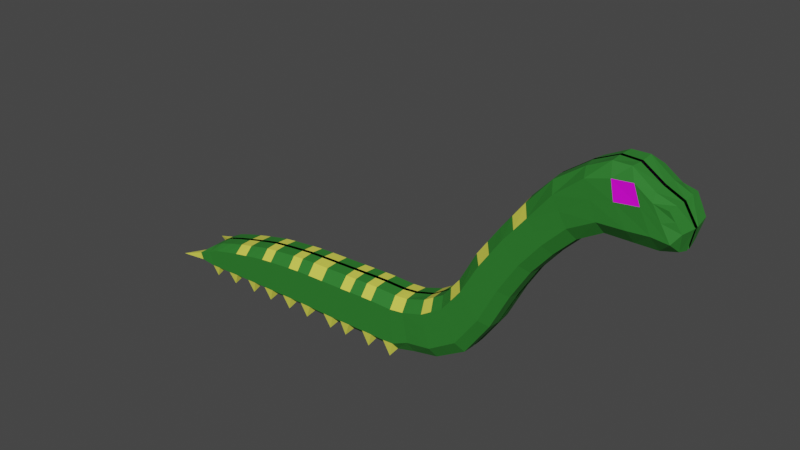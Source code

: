# Source: brontipede.blend  (saved by Blender 3.3.6; exported with 4.5.12 LTS)
import bpy
from mathutils import Matrix  # noqa: F401  (used for matrix-valued properties, if any)

bpy.ops.wm.read_factory_settings(use_empty=True)
scene = bpy.context.scene
scene.name = 'Scene'

# ---- collections
col_collection = bpy.data.collections.new('Collection'); scene.collection.children.link(col_collection)

# ---- images (referenced by path relative to the original .blend; pixels are not part of the script)
import os
ASSET_DIR = os.environ.get("B2B_ASSET_DIR", "")  # directory of the original .blend (textures are referenced by path, not embedded)
HERE = os.path.dirname(os.path.abspath(__file__))  # packed textures are extracted next to this script under _unpacked/

def load_image(name, relpath, width, height, colorspace="sRGB"):
    """Load a texture the original file referenced (path relative to the .blend, or extracted next to this script)."""
    p = next((c for c in (os.path.join(HERE, relpath), os.path.join(ASSET_DIR, relpath)) if relpath and os.path.exists(c)), "")
    if p:
        img = bpy.data.images.load(p, check_existing=True)
        img.name = name
    else:  # same state as the original file: an image datablock whose file is absent (Cycles renders it pink)
        img = bpy.data.images.new(name, width, height)
        img.source = "FILE"
        img.filepath = "//" + (relpath or name)
    img.colorspace_settings.name = colorspace
    return img
img_bronteye_png = load_image('bronteye.png', 'bronteye.png', 1024, 1024, 'sRGB')

# ---- materials (node trees are filled in below, after node groups)
mat_material_001 = bpy.data.materials.new('Material.001')
mat_material_002 = bpy.data.materials.new('Material.002')
mat_material_003 = bpy.data.materials.new('Material.003')

# ---- material node trees
mat_material_001.use_nodes = True; mat_material_001.node_tree.nodes.clear()
_N = mat_material_001.node_tree.nodes; _L = mat_material_001.node_tree.links
n0 = _N.new('ShaderNodeBsdfPrincipled'); n0.name = 'Principled BSDF'; n0.location = (10, 300)
n0.distribution = 'GGX'
n0.subsurface_method = 'RANDOM_WALK_SKIN'
n0.inputs[0].default_value = (0.02217, 0.1946, 0.02122, 1.0)
n0.inputs[2].default_value = 0.7436
n0.inputs[3].default_value = 1.45
n0.inputs[27].default_value = (0.0, 0.0, 0.0, 1.0)
n0.inputs[28].default_value = 1.0
n1 = _N.new('ShaderNodeOutputMaterial'); n1.name = 'Material Output'; n1.location = (300, 300)
_L.new(n0.outputs[0], n1.inputs[0])
n1.is_active_output = True
mat_material_002.use_nodes = True; mat_material_002.node_tree.nodes.clear()
_N = mat_material_002.node_tree.nodes; _L = mat_material_002.node_tree.links
n0 = _N.new('ShaderNodeBsdfPrincipled'); n0.name = 'Principled BSDF'; n0.location = (10, 300)
n0.distribution = 'GGX'
n0.subsurface_method = 'RANDOM_WALK_SKIN'
n0.inputs[0].default_value = (0.7963, 0.8, 0.08955, 1.0)
n0.inputs[3].default_value = 1.45
n0.inputs[27].default_value = (0.0, 0.0, 0.0, 1.0)
n0.inputs[28].default_value = 1.0
n1 = _N.new('ShaderNodeOutputMaterial'); n1.name = 'Material Output'; n1.location = (300, 300)
_L.new(n0.outputs[0], n1.inputs[0])
n1.is_active_output = True
mat_material_003.use_nodes = True; mat_material_003.node_tree.nodes.clear()
_N = mat_material_003.node_tree.nodes; _L = mat_material_003.node_tree.links
n0 = _N.new('ShaderNodeBsdfPrincipled'); n0.name = 'Principled BSDF'; n0.location = (10, 300)
n0.distribution = 'GGX'
n0.subsurface_method = 'RANDOM_WALK_SKIN'
n0.inputs[3].default_value = 1.45
n0.inputs[27].default_value = (0.0, 0.0, 0.0, 1.0)
n0.inputs[28].default_value = 1.0
n1 = _N.new('ShaderNodeOutputMaterial'); n1.name = 'Material Output'; n1.location = (300, 300)
n2 = _N.new('ShaderNodeTexImage'); n2.name = 'Image Texture'; n2.location = (-280, 275)
n2.image = img_bronteye_png
_L.new(n0.outputs[0], n1.inputs[0])
_L.new(n2.outputs[0], n0.inputs[0])
n1.is_active_output = True

# ---- world
world_world = bpy.data.worlds.new('World'); scene.world = world_world
world_world.use_nodes = True; world_world.node_tree.nodes.clear()
_N = world_world.node_tree.nodes; _L = world_world.node_tree.links
n0 = _N.new('ShaderNodeOutputWorld'); n0.name = 'World Output'; n0.location = (300, 300)
n1 = _N.new('ShaderNodeBackground'); n1.name = 'Background'; n1.location = (10, 300)
n1.inputs[0].default_value = (0.05088, 0.05088, 0.05088, 1.0)
_L.new(n1.outputs[0], n0.inputs[0])
n0.is_active_output = True
world_world.color = (0.05088, 0.05088, 0.05088)
world_world.use_sun_shadow = False
world_world.sun_shadow_jitter_overblur = 0.0

# ---- meshes
me_plane = bpy.data.meshes.new('Plane')
me_plane.from_pydata([(-0.4436, -0.006835, 0.03734), (-0.2474, -0.006835, 0.03891), (-0.4429, -0.006835, 0.2175), (-0.2561, -0.006835, 0.239), (-0.05392, -0.006835, 0.03495), (-0.03715, -0.006835, 0.2483), (0.1069, -0.006835, 0.03812), (0.1083, -0.006835, 0.2537), (0.2802, -0.006835, 0.04806), (0.2453, -0.006835, 0.2587), (0.3802, -0.006835, 0.07325), (0.3208, -0.006835, 0.2811), (0.4981, -0.006835, 0.1445), (0.4016, -0.006835, 0.3319), (0.5957, -0.006835, 0.2792), (0.4676, -0.006835, 0.4147), (0.669, -0.006835, 0.4169), (0.5341, -0.006835, 0.5342), (0.7397, -0.006835, 0.5315), (0.6128, -0.006835, 0.6593), (0.8133, -0.006835, 0.6203), (0.6985, -0.006835, 0.7736), (0.8891, -0.006835, 0.6969), (0.7905, -0.006835, 0.8728), (0.9751, -0.006835, 0.7598), (0.8925, -0.006835, 0.9452), (1.074, -0.006835, 0.7525), (0.9778, -0.006835, 0.9842), (1.154, -0.006835, 0.7508), (1.044, -0.006835, 0.9817), (1.211, -0.006835, 0.7593), (1.12, -0.006835, 0.931), (1.226, -0.006835, 0.8345), (1.184, -0.006835, 0.9009), (-0.5915, -0.006835, 0.04016), (-0.589, -0.006835, 0.183), (-0.6943, -0.006835, 0.04157), (-0.7081, -0.006835, 0.1487), (-0.7703, -0.006835, 0.05143), (-0.7814, -0.006835, 0.09455), (-0.4423, -0.08339, 0.1796), (-0.4394, -0.08237, 0.05993), (-0.2449, -0.08237, 0.06402), (-0.2528, -0.08339, 0.1971), (-0.04345, -0.08247, 0.06454), (-0.03855, -0.08339, 0.204), (0.1051, -0.08237, 0.06762), (0.1077, -0.08339, 0.2086), (0.2702, -0.0805, 0.09961), (0.2499, -0.08223, 0.2146), (0.369, -0.08364, 0.1185), (0.3329, -0.08351, 0.241), (0.4769, -0.08357, 0.1866), (0.4201, -0.08351, 0.2963), (0.5657, -0.0828, 0.3093), (0.4936, -0.08328, 0.3905), (0.6344, -0.081, 0.4454), (0.5622, -0.08206, 0.511), (0.7077, -0.07975, 0.5628), (0.6435, -0.08039, 0.6276), (0.7847, -0.07938, 0.6584), (0.7289, -0.07961, 0.7323), (0.8653, -0.07901, 0.7417), (0.8125, -0.08265, 0.8352), (0.9629, -0.08411, 0.7972), (0.9132, -0.08411, 0.9198), (1.06, -0.08786, 0.8035), (0.9973, -0.08351, 0.9439), (1.136, -0.08786, 0.8096), (1.071, -0.08786, 0.9531), (1.195, -0.08603, 0.8028), (1.132, -0.08786, 0.9107), (1.22, -0.07114, 0.8372), (1.181, -0.08381, 0.9007), (-0.5897, -0.08339, 0.1529), (-0.5926, -0.08237, 0.05616), (-0.7034, -0.08339, 0.1258), (-0.6966, -0.08237, 0.05224), (-0.797, -0.08764, 0.08998), (-0.7882, -0.08604, 0.06108), (1.184, -0.04719, 0.9039), (1.228, -0.006835, 0.8341), (-0.2548, -0.05161, 0.2358), (-0.0364, -0.05161, 0.245), (0.7041, -0.05042, 0.7659), (0.7935, -0.05144, 0.87), (0.5925, -0.05144, 0.2812), (0.4966, -0.05227, 0.145), (1.207, -0.04719, 0.77), (0.4025, -0.05303, 0.3306), (0.4676, -0.05303, 0.4127), (1.121, -0.05303, 0.9282), (0.1052, -0.0546, 0.038), (-0.04489, -0.05513, 0.03374), (0.975, -0.05175, 0.7544), (0.8857, -0.04976, 0.7021), (0.108, -0.05161, 0.2501), (0.8979, -0.0503, 0.9429), (0.6641, -0.05038, 0.4201), (-0.5893, -0.05161, 0.1806), (-0.4426, -0.05161, 0.2144), (0.5335, -0.05303, 0.5342), (-0.4405, -0.0547, 0.03508), (-0.5925, -0.0546, 0.03736), (0.2777, -0.05072, 0.05362), (1.072, -0.05303, 0.7562), (0.2453, -0.05072, 0.2538), (0.9801, -0.05161, 0.9836), (0.7354, -0.05002, 0.5355), (-0.7063, -0.05161, 0.1466), (0.6178, -0.05076, 0.654), (-0.6944, -0.0547, 0.03828), (0.3804, -0.05229, 0.07618), (1.151, -0.05303, 0.7575), (-0.2443, -0.0546, 0.03673), (-0.7809, -0.05752, 0.05651), (-0.7941, -0.0577, 0.09156), (0.3217, -0.05161, 0.2801), (1.043, -0.05303, 0.9848), (0.8096, -0.04994, 0.625), (-0.7456, -0.08399, 0.1089), (-0.7274, -0.006835, 0.04586), (-0.8849, -0.09968, 0.06005), (-0.7496, -0.006835, 0.1256), (-0.7316, -0.08266, 0.05145), (-0.7274, -0.05513, 0.03989), (-0.7494, -0.05175, 0.1239), (-0.7166, -0.0734, 0.007446), (-0.6482, -0.006835, 0.1672), (-0.6386, -0.006835, 0.04081), (-0.6462, -0.08339, 0.1404), (-0.6379, -0.08237, 0.05422), (-0.6371, -0.0546, 0.03784), (-0.6481, -0.05161, 0.165), (-0.6155, -0.0734, 0.007446), (-0.5324, -0.006835, 0.197), (-0.5302, -0.006835, 0.03899), (-0.5332, -0.08339, 0.1637), (-0.5307, -0.08237, 0.05769), (-0.5303, -0.0546, 0.03658), (-0.5334, -0.05161, 0.1942), (-0.4897, -0.006835, 0.03822), (-0.4915, -0.08237, 0.05878), (-0.4879, -0.05161, 0.2049), (-0.4879, -0.006835, 0.2077), (-0.4884, -0.08339, 0.1722), (-0.4914, -0.0546, 0.03594), (-0.5106, -0.0734, 0.007446), (-0.3929, -0.006835, 0.03775), (-0.3952, -0.006835, 0.2239), (-0.3966, -0.08247, 0.06068), (-0.395, -0.08339, 0.185), (-0.3952, -0.05161, 0.2209), (-0.3967, -0.05513, 0.03393), (-0.418, -0.0734, 0.007446), (-0.3411, -0.006835, 0.03816), (-0.3393, -0.08237, 0.06216), (-0.3473, -0.05161, 0.2263), (-0.3471, -0.006835, 0.2294), (-0.3459, -0.08339, 0.1894), (-0.3391, -0.0547, 0.03576), (-0.2926, -0.006835, 0.03855), (-0.2975, -0.08237, 0.06323), (-0.3013, -0.05161, 0.2314), (-0.3014, -0.006835, 0.2346), (-0.3, -0.08339, 0.1936), (-0.2957, -0.0546, 0.03651), (-0.3165, -0.0734, 0.007446), (-0.1973, -0.006835, 0.03789), (-0.1985, -0.006835, 0.2419), (-0.1985, -0.08237, 0.06389), (-0.197, -0.08339, 0.1993), (-0.1981, -0.0546, 0.03596), (-0.1973, -0.05161, 0.2387), (-0.2232, -0.0734, 0.007446), (-0.1284, -0.006835, 0.03647), (-0.1275, -0.08237, 0.0635), (-0.1292, -0.05161, 0.2414), (-0.1278, -0.006835, 0.2447), (-0.1294, -0.08339, 0.2013), (-0.1275, -0.0546, 0.03483), (-0.07671, -0.006835, 0.03541), (-0.08323, -0.08237, 0.06319), (-0.07392, -0.05161, 0.2436), (-0.07195, -0.006835, 0.2469), (-0.07582, -0.08339, 0.2028), (-0.08215, -0.0547, 0.03363), (-0.1033, -0.0734, 0.007446), (-0.001874, -0.006835, 0.03598), (0.009099, -0.006835, 0.2502), (-0.001857, -0.08237, 0.06568), (0.007501, -0.08339, 0.2056), (0.009646, -0.05161, 0.2469), (-0.002828, -0.0547, 0.03578), (-0.02762, -0.0734, 0.007446), (0.06131, -0.006835, 0.03722), (0.06241, -0.08237, 0.06688), (0.06245, -0.05161, 0.2489), (0.0633, -0.006835, 0.2524), (0.06195, -0.08339, 0.2075), (0.06197, -0.0546, 0.03726), (0.08442, -0.0734, 0.007446), (0.1597, -0.006835, 0.03805), (0.2116, -0.006835, 0.03804), (0.1923, -0.006835, 0.2525), (0.1504, -0.006835, 0.2529), (0.1614, -0.08237, 0.06759), (0.2045, -0.08212, 0.07015), (0.1954, -0.08339, 0.2076), (0.1524, -0.08339, 0.2081), (0.1504, -0.05161, 0.2495), (0.1927, -0.05143, 0.2488), (0.2072, -0.05492, 0.03703), (0.1619, -0.0547, 0.03769), (0.1851, -0.0734, 0.007446), (0.5469, -0.006835, 0.2119), (0.4346, -0.006835, 0.3733), (0.5213, -0.08318, 0.2479), (0.4568, -0.08339, 0.3434), (0.435, -0.05303, 0.3716), (0.5446, -0.05186, 0.2131), (0.438, -0.006835, 0.1082), (0.3604, -0.006835, 0.306), (0.4219, -0.08361, 0.1519), (0.3756, -0.08351, 0.2681), (0.3613, -0.05231, 0.3048), (0.4374, -0.05228, 0.1099), (0.7016, -0.006835, 0.4698), (0.5704, -0.006835, 0.5919), (0.6682, -0.08043, 0.4995), (0.5997, -0.08129, 0.5647), (0.5723, -0.05198, 0.5894), (0.6969, -0.05021, 0.4733), (0.7749, -0.006835, 0.574), (0.6538, -0.006835, 0.714), (0.7445, -0.07958, 0.6086), (0.6844, -0.08002, 0.6777), (0.6591, -0.0506, 0.7075), (0.7709, -0.04998, 0.5783), (1.204, -0.006835, 0.8692), (-0.4409, -0.0829, 0.1226), (-0.249, -0.0829, 0.1337), (-0.04088, -0.08295, 0.1375), (0.1064, -0.0829, 0.1414), (0.2596, -0.0814, 0.1598), (0.3501, -0.08357, 0.1826), (0.4472, -0.08354, 0.244), (0.528, -0.08305, 0.3518), (0.5966, -0.08156, 0.4797), (0.6741, -0.08009, 0.5967), (0.7555, -0.0795, 0.6971), (0.8377, -0.08091, 0.7906), (0.9369, -0.08411, 0.8613), (1.012, -0.08558, 0.877), (1.095, -0.08786, 0.8882), (1.162, -0.08699, 0.8593), (1.2, -0.07777, 0.8704), (-0.5911, -0.0829, 0.1068), (-0.7002, -0.0829, 0.09073), (-0.7928, -0.08688, 0.0762), (1.205, -0.02795, 0.8707), (-0.7389, -0.08335, 0.08151), (-0.6422, -0.0829, 0.09934), (-0.532, -0.0829, 0.1131), (-0.4899, -0.0829, 0.1181), (-0.3958, -0.08295, 0.1257), (-0.3428, -0.0829, 0.1288), (-0.2988, -0.0829, 0.1315), (-0.1977, -0.0829, 0.1348), (-0.1285, -0.0829, 0.1356), (-0.07935, -0.0829, 0.1363), (0.003039, -0.0829, 0.1389), (0.06217, -0.0829, 0.1404), (0.1567, -0.0829, 0.1411), (0.1997, -0.08278, 0.1421), (0.4876, -0.08329, 0.2979), (0.3977, -0.08356, 0.2127), (0.6324, -0.08088, 0.5337), (0.7131, -0.07981, 0.6447)], [], [(267, 241, 43, 165), (270, 182, 44, 242), (272, 196, 46, 243), (274, 207, 48, 244), (244, 48, 50, 245), (276, 223, 52, 246), (275, 217, 54, 247), (247, 54, 56, 248), (277, 229, 58, 249), (278, 235, 60, 250), (250, 60, 62, 251), (251, 62, 64, 252), (252, 64, 66, 253), (253, 66, 68, 254), (254, 68, 70, 255), (255, 70, 72, 256), (263, 137, 74, 257), (262, 130, 76, 258), (261, 120, 78, 259), (260, 80, 73, 256), (173, 82, 43, 171), (85, 84, 61, 63), (220, 86, 54, 217), (88, 81, 72, 70), (219, 89, 53, 218), (80, 91, 71, 73), (200, 92, 201), (95, 94, 64, 62), (192, 83, 45, 191), (97, 85, 63, 65), (86, 98, 56, 54), (140, 99, 74, 137), (101, 90, 55, 57), (146, 102, 41, 142), (212, 104, 48, 207), (94, 105, 66, 64), (210, 96, 47, 209), (107, 97, 65, 67), (232, 108, 58, 229), (133, 109, 76, 130), (231, 101, 57, 230), (75, 131, 134), (104, 112, 50, 48), (105, 113, 68, 66), (166, 114, 42, 162), (116, 115, 122), (117, 106, 49, 51), (118, 107, 67, 69), (238, 119, 60, 235), (126, 116, 78, 120), (152, 100, 40, 151), (237, 110, 59, 236), (111, 77, 127), (226, 87, 52, 223), (113, 88, 70, 68), (225, 117, 51, 224), (91, 118, 69, 71), (186, 93, 44, 182), (119, 95, 62, 60), (20, 22, 95, 119), (181, 4, 93, 186), (31, 29, 118, 91), (222, 11, 117, 225), (28, 30, 88, 113), (221, 12, 87, 226), (121, 36, 111, 125), (234, 19, 110, 237), (149, 2, 100, 152), (123, 39, 116, 126), (233, 20, 119, 238), (29, 27, 107, 118), (11, 9, 106, 117), (39, 38, 115, 116), (161, 1, 114, 166), (26, 28, 113, 105), (8, 10, 112, 104), (129, 34, 103, 132), (228, 17, 101, 231), (128, 37, 109, 133), (227, 18, 108, 232), (27, 25, 97, 107), (205, 7, 96, 210), (24, 26, 105, 94), (203, 8, 104, 212), (141, 0, 102, 146), (17, 15, 90, 101), (135, 35, 99, 140), (14, 16, 98, 86), (25, 23, 85, 97), (189, 5, 83, 192), (22, 24, 94, 95), (195, 6, 92, 200), (33, 31, 91, 80), (216, 13, 89, 219), (30, 32, 81, 88), (215, 14, 86, 220), (23, 21, 84, 85), (169, 3, 82, 173), (239, 33, 80, 260), (38, 121, 125, 115), (78, 116, 122), (79, 259, 78, 122), (115, 79, 122), (37, 123, 126, 109), (115, 125, 124, 79), (109, 126, 120, 76), (258, 76, 120, 261), (77, 124, 127), (125, 111, 127), (124, 125, 127), (35, 128, 133, 99), (36, 129, 132, 111), (111, 132, 131, 77), (99, 133, 130, 74), (257, 74, 130, 262), (103, 75, 134), (131, 132, 134), (132, 103, 134), (144, 135, 140, 143), (34, 136, 139, 103), (103, 139, 138, 75), (143, 140, 137, 145), (264, 145, 137, 263), (240, 40, 145, 264), (100, 143, 145, 40), (2, 144, 143, 100), (136, 141, 146, 139), (142, 138, 147), (146, 142, 147), (138, 139, 147), (139, 146, 147), (0, 148, 153, 102), (158, 149, 152, 157), (157, 152, 151, 159), (150, 41, 154), (240, 265, 151, 40), (153, 150, 154), (102, 153, 154), (41, 102, 154), (163, 157, 159, 165), (164, 158, 157, 163), (148, 155, 160, 153), (153, 160, 156, 150), (265, 266, 159, 151), (3, 164, 163, 82), (82, 163, 165, 43), (155, 161, 166, 160), (160, 166, 167), (266, 267, 165, 159), (162, 156, 167), (156, 160, 167), (166, 162, 167), (178, 169, 173, 177), (1, 168, 172, 114), (172, 170, 174), (177, 173, 171, 179), (241, 42, 170, 268), (42, 114, 174), (170, 42, 174), (114, 172, 174), (183, 177, 179, 185), (184, 178, 177, 183), (168, 175, 180, 172), (172, 180, 176, 170), (268, 170, 176, 269), (5, 184, 183, 83), (83, 183, 185, 45), (175, 181, 186, 180), (176, 180, 187), (269, 176, 182, 270), (186, 182, 187), (180, 186, 187), (182, 176, 187), (4, 188, 193, 93), (198, 189, 192, 197), (197, 192, 191, 199), (190, 44, 194), (242, 44, 190, 271), (93, 193, 194), (193, 190, 194), (44, 93, 194), (96, 197, 199, 47), (7, 198, 197, 96), (188, 195, 200, 193), (193, 200, 196, 190), (271, 190, 196, 272), (46, 196, 201), (92, 46, 201), (196, 200, 201), (6, 202, 213, 92), (202, 203, 212, 213), (9, 204, 211, 106), (204, 205, 210, 211), (106, 211, 208, 49), (211, 210, 209, 208), (92, 213, 206, 46), (212, 207, 214), (243, 46, 206, 273), (273, 206, 207, 274), (213, 212, 214), (206, 213, 214), (207, 206, 214), (12, 215, 220, 87), (15, 216, 219, 90), (90, 219, 218, 55), (87, 220, 217, 52), (246, 52, 217, 275), (10, 221, 226, 112), (13, 222, 225, 89), (89, 225, 224, 53), (112, 226, 223, 50), (245, 50, 223, 276), (16, 227, 232, 98), (19, 228, 231, 110), (110, 231, 230, 59), (98, 232, 229, 56), (248, 56, 229, 277), (18, 233, 238, 108), (21, 234, 237, 84), (84, 237, 236, 61), (108, 238, 235, 58), (249, 58, 235, 278), (59, 249, 278, 236), (57, 248, 277, 230), (51, 245, 276, 224), (53, 246, 275, 218), (209, 273, 274, 208), (47, 243, 273, 209), (191, 271, 272, 199), (45, 242, 271, 191), (179, 269, 270, 185), (171, 268, 269, 179), (43, 241, 268, 171), (156, 162, 267, 266), (150, 156, 266, 265), (41, 150, 265, 240), (41, 240, 264, 142), (142, 264, 263, 138), (75, 257, 262, 131), (77, 258, 261, 124), (32, 239, 260, 81), (81, 260, 256, 72), (124, 261, 259, 79), (131, 262, 258, 77), (138, 263, 257, 75), (71, 255, 256, 73), (69, 254, 255, 71), (67, 253, 254, 69), (65, 252, 253, 67), (63, 251, 252, 65), (61, 250, 251, 63), (236, 278, 250, 61), (230, 277, 249, 59), (55, 247, 248, 57), (218, 275, 247, 55), (224, 276, 246, 53), (49, 244, 245, 51), (208, 274, 244, 49), (199, 272, 243, 47), (185, 270, 242, 45), (162, 42, 241, 267)])
me_plane.polygons.foreach_set('material_index', [0, 0, 0, 0, 0, 0, 0, 0, 0, 0, 0, 0, 0, 0, 0, 0, 0, 0, 0, 0, 0, 0, 0, 0, 0, 0, 1, 0, 1, 0, 0, 1, 0, 0, 0, 0, 0, 0, 0, 0, 1, 1, 0, 0, 0, 1, 0, 0, 0, 0, 1, 0, 1, 0, 0, 1, 0, 0, 0, 0, 0, 0, 1, 0, 0, 0, 0, 1, 0, 0, 0, 0, 0, 0, 0, 0, 0, 1, 0, 0, 0, 0, 0, 0, 0, 0, 1, 0, 0, 1, 0, 0, 0, 0, 0, 0, 0, 0, 0, 0, 1, 1, 1, 0, 0, 0, 0, 1, 1, 1, 0, 0, 0, 0, 0, 1, 1, 1, 0, 0, 0, 0, 0, 0, 0, 0, 0, 1, 1, 1, 1, 0, 0, 0, 1, 0, 1, 1, 1, 0, 0, 0, 0, 0, 1, 1, 0, 1, 0, 1, 1, 1, 1, 0, 1, 1, 0, 1, 1, 1, 0, 0, 0, 0, 0, 0, 0, 0, 1, 0, 1, 1, 1, 0, 0, 0, 1, 0, 1, 1, 1, 1, 1, 0, 0, 0, 1, 1, 1, 0, 0, 1, 0, 1, 0, 0, 1, 0, 0, 1, 1, 1, 0, 1, 1, 0, 0, 0, 0, 0, 0, 0, 0, 0, 0, 0, 0, 0, 1, 1, 0, 0, 0, 0, 0, 0, 0, 0, 0, 0, 0, 0, 0, 0, 0, 0, 0, 0, 0, 0, 0, 0, 0, 0, 0, 0, 0, 2, 0, 0, 0, 0, 0, 0, 0, 0, 0, 0, 0, 0, 0])
_uv = me_plane.uv_layers.new(name='UVMap')
_uv.uv.foreach_set('vector', [0.77, 0.5233, 1.0, 0.5233, 1.0, 1.0, 0.77, 1.0, 1.0, 0.5233, 1.0, 0.0, 1.0, 0.0, 1.0, 0.5233, 1.0, 0.5233, 1.0, 0.0, 1.0, 0.0, 1.0, 0.5233, 1.0, 0.5233, 1.0, 0.0, 1.0, 0.0, 1.0, 0.5233, 1.0, 0.5233, 1.0, 0.0, 1.0, 0.0, 1.0, 0.5233, 1.0, 0.5233, 1.0, 0.0, 1.0, 0.0, 1.0, 0.5233, 1.0, 0.5233, 1.0, 0.0, 1.0, 0.0, 1.0, 0.5233, 1.0, 0.5233, 1.0, 0.0, 1.0, 0.0, 1.0, 0.5233, 1.0, 0.5233, 1.0, 0.0, 1.0, 0.0, 1.0, 0.5233, 1.0, 0.5233, 1.0, 0.0, 1.0, 0.0, 1.0, 0.5233, 1.0, 0.5233, 1.0, 0.0, 1.0, 0.0, 1.0, 0.5233, 1.0, 0.5233, 1.0, 0.0, 1.0, 0.0, 1.0, 0.5233, 1.0, 0.5233, 1.0, 0.0, 1.0, 0.0, 1.0, 0.5233, 1.0, 0.5233, 1.0, 0.0, 1.0, 0.0, 1.0, 0.5233, 1.0, 0.5233, 1.0, 0.0, 1.0, 0.0, 1.0, 0.5233, 1.0, 0.5233, 1.0, 0.0, 1.0, 0.0, 1.0, 0.5233, 0.0, 0.5233, 0.0, 1.0, 0.0, 1.0, 0.0, 0.5233, 0.0, 0.5233, 0.0, 1.0, 0.0, 1.0, 0.0, 0.5233, 0.0, 0.5233, 0.0, 1.0, 0.0, 1.0, 0.0, 0.5233, 1.0, 0.5233, 1.0, 1.0, 1.0, 1.0, 1.0, 0.5233, 1.0, 1.0, 1.0, 1.0, 1.0, 1.0, 1.0, 1.0, 1.0, 1.0, 1.0, 1.0, 1.0, 1.0, 1.0, 1.0, 1.0, 0.0, 1.0, 0.0, 1.0, 0.0, 1.0, 0.0, 1.0, 0.0, 1.0, 0.0, 1.0, 0.0, 1.0, 0.0, 1.0, 1.0, 1.0, 1.0, 1.0, 1.0, 1.0, 1.0, 1.0, 1.0, 1.0, 1.0, 1.0, 1.0, 1.0, 1.0, 1.0, 0.0, 1.0, 0.0, 1.0, 0.0, 1.0, 0.0, 1.0, 0.0, 1.0, 0.0, 1.0, 0.0, 1.0, 1.0, 1.0, 1.0, 1.0, 1.0, 1.0, 1.0, 1.0, 1.0, 1.0, 1.0, 1.0, 1.0, 1.0, 1.0, 1.0, 0.0, 1.0, 0.0, 1.0, 0.0, 1.0, 0.0, 0.0, 1.0, 0.0, 1.0, 0.0, 1.0, 0.0, 1.0, 1.0, 1.0, 1.0, 1.0, 1.0, 1.0, 1.0, 1.0, 0.0, 0.0, 0.0, 0.0, 0.0, 0.0, 0.0, 0.0, 1.0, 0.0, 1.0, 0.0, 1.0, 0.0, 1.0, 0.0, 1.0, 0.0, 1.0, 0.0, 1.0, 0.0, 1.0, 0.0, 1.0, 1.0, 1.0, 1.0, 1.0, 1.0, 1.0, 1.0, 1.0, 1.0, 1.0, 1.0, 1.0, 1.0, 1.0, 1.0, 1.0, 0.0, 1.0, 0.0, 1.0, 0.0, 1.0, 0.0, 0.0, 1.0, 0.0, 1.0, 0.0, 1.0, 0.0, 1.0, 1.0, 1.0, 1.0, 1.0, 1.0, 1.0, 1.0, 1.0, 0.0, 0.0, 0.0, 0.0, 0.0, 0.0, 1.0, 0.0, 1.0, 0.0, 1.0, 0.0, 1.0, 0.0, 1.0, 0.0, 1.0, 0.0, 1.0, 0.0, 1.0, 0.0, 0.77, 0.0, 1.0, 0.0, 1.0, 0.0, 0.77, 0.0, 0.0, 1.0, 0.0, 0.0, 0.0, 0.5, 1.0, 1.0, 1.0, 1.0, 1.0, 1.0, 1.0, 1.0, 1.0, 1.0, 1.0, 1.0, 1.0, 1.0, 1.0, 1.0, 1.0, 0.0, 1.0, 0.0, 1.0, 0.0, 1.0, 0.0, 0.0, 1.0, 0.0, 1.0, 0.0, 1.0, 0.0, 1.0, 0.2588, 1.0, 0.0, 1.0, 0.0, 1.0, 0.2588, 1.0, 1.0, 1.0, 1.0, 1.0, 1.0, 1.0, 1.0, 1.0, 0.0, 0.0, 0.0, 0.0, 0.0, 0.0, 1.0, 0.0, 1.0, 0.0, 1.0, 0.0, 1.0, 0.0, 1.0, 0.0, 1.0, 0.0, 1.0, 0.0, 1.0, 0.0, 1.0, 1.0, 1.0, 1.0, 1.0, 1.0, 1.0, 1.0, 1.0, 1.0, 1.0, 1.0, 1.0, 1.0, 1.0, 1.0, 1.0, 0.0, 1.0, 0.0, 1.0, 0.0, 1.0, 0.0, 1.0, 0.0, 1.0, 0.0, 1.0, 0.0, 1.0, 0.0, 1.0, 0.0, 1.0, 0.0, 1.0, 0.0, 1.0, 0.0, 1.0, 0.0, 1.0, 0.0, 1.0, 0.0, 1.0, 0.0, 1.0, 1.0, 1.0, 1.0, 1.0, 1.0, 1.0, 1.0, 1.0, 1.0, 1.0, 1.0, 1.0, 1.0, 1.0, 1.0, 1.0, 0.0, 1.0, 0.0, 1.0, 0.0, 1.0, 0.0, 1.0, 0.0, 1.0, 0.0, 1.0, 0.0, 1.0, 0.0, 0.0, 0.0, 0.0, 0.0, 0.0, 0.0, 0.0, 0.0, 1.0, 1.0, 1.0, 1.0, 1.0, 1.0, 1.0, 1.0, 0.2588, 1.0, 0.0, 1.0, 0.0, 1.0, 0.2588, 1.0, 0.0, 1.0, 0.0, 1.0, 0.0, 1.0, 0.0, 1.0, 1.0, 0.0, 1.0, 0.0, 1.0, 0.0, 1.0, 0.0, 1.0, 1.0, 1.0, 1.0, 1.0, 1.0, 1.0, 1.0, 1.0, 1.0, 1.0, 1.0, 1.0, 1.0, 1.0, 1.0, 0.0, 1.0, 0.0, 0.0, 0.0, 0.0, 0.0, 1.0, 0.77, 0.0, 1.0, 0.0, 1.0, 0.0, 0.77, 0.0, 1.0, 0.0, 1.0, 0.0, 1.0, 0.0, 1.0, 0.0, 1.0, 0.0, 1.0, 0.0, 1.0, 0.0, 1.0, 0.0, 0.0, 0.0, 0.0, 0.0, 0.0, 0.0, 0.0, 0.0, 1.0, 1.0, 1.0, 1.0, 1.0, 1.0, 1.0, 1.0, 0.0, 1.0, 0.0, 1.0, 0.0, 1.0, 0.0, 1.0, 1.0, 0.0, 1.0, 0.0, 1.0, 0.0, 1.0, 0.0, 1.0, 1.0, 1.0, 1.0, 1.0, 1.0, 1.0, 1.0, 1.0, 1.0, 1.0, 1.0, 1.0, 1.0, 1.0, 1.0, 1.0, 0.0, 1.0, 0.0, 1.0, 0.0, 1.0, 0.0, 1.0, 0.0, 1.0, 0.0, 1.0, 0.0, 1.0, 0.0, 0.0, 0.0, 0.0, 0.0, 0.0, 0.0, 0.0, 0.0, 1.0, 1.0, 1.0, 1.0, 1.0, 1.0, 1.0, 1.0, 0.0, 1.0, 0.0, 1.0, 0.0, 1.0, 0.0, 1.0, 1.0, 0.0, 1.0, 0.0, 1.0, 0.0, 1.0, 0.0, 1.0, 1.0, 1.0, 1.0, 1.0, 1.0, 1.0, 1.0, 1.0, 1.0, 1.0, 1.0, 1.0, 1.0, 1.0, 1.0, 1.0, 0.0, 1.0, 0.0, 1.0, 0.0, 1.0, 0.0, 1.0, 0.0, 1.0, 0.0, 1.0, 0.0, 1.0, 0.0, 1.0, 1.0, 1.0, 1.0, 1.0, 1.0, 1.0, 1.0, 1.0, 1.0, 1.0, 1.0, 1.0, 1.0, 1.0, 1.0, 1.0, 0.0, 1.0, 0.0, 1.0, 0.0, 1.0, 0.0, 1.0, 0.0, 1.0, 0.0, 1.0, 0.0, 1.0, 0.0, 1.0, 1.0, 1.0, 1.0, 1.0, 1.0, 1.0, 1.0, 1.0, 1.0, 1.0, 1.0, 1.0, 1.0, 1.0, 1.0, 1.0, 0.5233, 1.0, 1.0, 1.0, 1.0, 1.0, 0.5233, 0.0, 0.0, 0.0, 0.0, 0.0, 0.0, 0.0, 0.0, 0.0, 1.0, 0.0, 1.0, 0.0, 0.5, 0.0, 0.0, 0.0, 0.5233, 0.0, 1.0, 0.0, 0.5, 0.0, 0.0, 0.0, 0.0, 0.0, 0.5, 0.0, 1.0, 0.0, 1.0, 0.0, 1.0, 0.0, 1.0, 0.0, 0.0, 0.0, 0.0, 0.0, 0.0, 0.0, 0.0, 0.0, 1.0, 0.0, 1.0, 0.0, 1.0, 0.0, 1.0, 0.0, 0.5233, 0.0, 1.0, 0.0, 1.0, 0.0, 0.5233, 0.0, 0.0, 0.0, 0.0, 0.0, 0.0, 0.0, 0.0, 0.0, 0.0, 0.0, 0.0, 0.0, 0.0, 0.0, 0.0, 0.0, 0.0, 0.0, 1.0, 0.0, 1.0, 0.0, 1.0, 0.0, 1.0, 0.0, 0.0, 0.0, 0.0, 0.0, 0.0, 0.0, 0.0, 0.0, 0.0, 0.0, 0.0, 0.0, 0.0, 0.0, 0.0, 0.0, 1.0, 0.0, 1.0, 0.0, 1.0, 0.0, 1.0, 0.0, 0.5233, 0.0, 1.0, 0.0, 1.0, 0.0, 0.5233, 0.0, 0.0, 0.0, 0.0, 0.0, 0.0, 0.0, 0.0, 0.0, 0.0, 0.0, 0.0, 0.0, 0.0, 0.0, 0.0, 0.0, 0.0, 0.0, 1.0, 0.0, 1.0, 0.0, 1.0, 0.0, 1.0, 0.0, 0.0, 0.0, 0.0, 0.0, 0.0, 0.0, 0.0, 0.0, 0.0, 0.0, 0.0, 0.0, 0.0, 0.0, 0.0, 0.0, 1.0, 0.0, 1.0, 0.0, 1.0, 0.0, 1.0, 0.0, 0.5233, 0.0, 1.0, 0.0, 1.0, 0.0, 0.5233, 0.0, 0.5233, 0.0, 1.0, 0.0, 1.0, 0.0, 0.5233, 0.0, 1.0, 0.0, 1.0, 0.0, 1.0, 0.0, 1.0, 0.0, 1.0, 0.0, 1.0, 0.0, 1.0, 0.0, 1.0, 0.0, 0.0, 0.0, 0.0, 0.0, 0.0, 0.0, 0.0, 0.0, 0.0, 0.0, 0.0, 0.0, 0.0, 0.0, 0.0, 0.0, 0.0, 0.0, 0.0, 0.0, 0.0, 0.0, 0.0, 0.0, 0.0, 0.0, 0.0, 0.0, 0.0, 0.0, 0.0, 0.0, 0.0, 0.2588, 0.0, 0.2588, 0.0, 0.0, 0.0, 0.5225, 1.0, 0.2588, 1.0, 0.2588, 1.0, 0.5225, 1.0, 0.5225, 1.0, 0.2588, 1.0, 0.2588, 1.0, 0.5225, 1.0, 0.2588, 0.0, 0.0, 0.0, 0.1294, 0.0, 0.0, 0.5233, 0.2588, 0.5233, 0.2588, 1.0, 0.0, 1.0, 0.2588, 0.0, 0.2588, 0.0, 0.1294, 0.0, 0.0, 0.0, 0.2588, 0.0, 0.1294, 0.0, 0.0, 0.0, 0.0, 0.0, 0.1294, 0.0, 0.77, 1.0, 0.5225, 1.0, 0.5225, 1.0, 0.77, 1.0, 0.77, 1.0, 0.5225, 1.0, 0.5225, 1.0, 0.77, 1.0, 0.2588, 0.0, 0.5225, 0.0, 0.5225, 0.0, 0.2588, 0.0, 0.2588, 0.0, 0.5225, 0.0, 0.5225, 0.0, 0.2588, 0.0, 0.2588, 0.5233, 0.5225, 0.5233, 0.5225, 1.0, 0.2588, 1.0, 1.0, 1.0, 0.77, 1.0, 0.77, 1.0, 1.0, 1.0, 1.0, 1.0, 0.77, 1.0, 0.77, 1.0, 1.0, 1.0, 0.5225, 0.0, 0.77, 0.0, 0.77, 0.0, 0.5225, 0.0, 0.5225, 0.0, 0.77, 0.0, 0.6462, 0.0, 0.5225, 0.5233, 0.77, 0.5233, 0.77, 1.0, 0.5225, 1.0, 0.77, 0.0, 0.5225, 0.0, 0.6462, 0.0, 0.5225, 0.0, 0.5225, 0.0, 0.6462, 0.0, 0.77, 0.0, 0.77, 0.0, 0.6462, 0.0, 1.0, 1.0, 1.0, 1.0, 1.0, 1.0, 1.0, 1.0, 1.0, 0.0, 1.0, 0.0, 1.0, 0.0, 1.0, 0.0, 1.0, 0.0, 1.0, 0.0, 1.0, 0.0, 1.0, 1.0, 1.0, 1.0, 1.0, 1.0, 1.0, 1.0, 1.0, 0.5233, 1.0, 0.0, 1.0, 0.0, 1.0, 0.5233, 1.0, 0.0, 1.0, 0.0, 1.0, 0.0, 1.0, 0.0, 1.0, 0.0, 1.0, 0.0, 1.0, 0.0, 1.0, 0.0, 1.0, 0.0, 1.0, 1.0, 1.0, 1.0, 1.0, 1.0, 1.0, 1.0, 1.0, 1.0, 1.0, 1.0, 1.0, 1.0, 1.0, 1.0, 1.0, 0.0, 1.0, 0.0, 1.0, 0.0, 1.0, 0.0, 1.0, 0.0, 1.0, 0.0, 1.0, 0.0, 1.0, 0.0, 1.0, 0.5233, 1.0, 0.0, 1.0, 0.0, 1.0, 0.5233, 1.0, 1.0, 1.0, 1.0, 1.0, 1.0, 1.0, 1.0, 1.0, 1.0, 1.0, 1.0, 1.0, 1.0, 1.0, 1.0, 1.0, 0.0, 1.0, 0.0, 1.0, 0.0, 1.0, 0.0, 1.0, 0.0, 1.0, 0.0, 1.0, 0.0, 1.0, 0.5233, 1.0, 0.0, 1.0, 0.0, 1.0, 0.5233, 1.0, 0.0, 1.0, 0.0, 1.0, 0.0, 1.0, 0.0, 1.0, 0.0, 1.0, 0.0, 1.0, 0.0, 1.0, 0.0, 1.0, 0.0, 1.0, 0.0, 1.0, 0.0, 1.0, 0.0, 1.0, 0.0, 1.0, 1.0, 1.0, 1.0, 1.0, 1.0, 1.0, 1.0, 1.0, 1.0, 1.0, 1.0, 1.0, 1.0, 1.0, 1.0, 1.0, 0.0, 1.0, 0.0, 1.0, 0.0, 1.0, 0.5233, 1.0, 0.0, 1.0, 0.0, 1.0, 0.5233, 1.0, 0.0, 1.0, 0.0, 1.0, 0.0, 1.0, 0.0, 1.0, 0.0, 1.0, 0.0, 1.0, 0.0, 1.0, 0.0, 1.0, 0.0, 1.0, 1.0, 1.0, 1.0, 1.0, 1.0, 1.0, 1.0, 1.0, 1.0, 1.0, 1.0, 1.0, 1.0, 1.0, 1.0, 1.0, 0.0, 1.0, 0.0, 1.0, 0.0, 1.0, 0.0, 1.0, 0.0, 1.0, 0.0, 1.0, 0.0, 1.0, 0.0, 1.0, 0.5233, 1.0, 0.0, 1.0, 0.0, 1.0, 0.5233, 1.0, 0.0, 1.0, 0.0, 1.0, 0.0, 1.0, 0.0, 1.0, 0.0, 1.0, 0.0, 1.0, 0.0, 1.0, 0.0, 1.0, 0.0, 1.0, 0.0, 1.0, 0.0, 1.0, 0.0, 1.0, 0.0, 1.0, 0.0, 1.0, 0.0, 1.0, 0.0, 1.0, 0.0, 1.0, 1.0, 1.0, 1.0, 1.0, 1.0, 1.0, 1.0, 1.0, 1.0, 1.0, 1.0, 1.0, 1.0, 1.0, 1.0, 1.0, 1.0, 1.0, 1.0, 1.0, 1.0, 1.0, 1.0, 1.0, 1.0, 1.0, 1.0, 1.0, 1.0, 1.0, 1.0, 1.0, 0.0, 1.0, 0.0, 1.0, 0.0, 1.0, 0.0, 1.0, 0.0, 1.0, 0.0, 1.0, 0.0, 1.0, 0.5233, 1.0, 0.0, 1.0, 0.0, 1.0, 0.5233, 1.0, 0.5233, 1.0, 0.0, 1.0, 0.0, 1.0, 0.5233, 1.0, 0.0, 1.0, 0.0, 1.0, 0.0, 1.0, 0.0, 1.0, 0.0, 1.0, 0.0, 1.0, 0.0, 1.0, 0.0, 1.0, 0.0, 1.0, 0.0, 1.0, 0.0, 1.0, 0.0, 1.0, 0.0, 1.0, 1.0, 1.0, 1.0, 1.0, 1.0, 1.0, 1.0, 1.0, 1.0, 1.0, 1.0, 1.0, 1.0, 1.0, 1.0, 1.0, 0.0, 1.0, 0.0, 1.0, 0.0, 1.0, 0.0, 1.0, 0.5233, 1.0, 0.0, 1.0, 0.0, 1.0, 0.5233, 1.0, 0.0, 1.0, 0.0, 1.0, 0.0, 1.0, 0.0, 1.0, 1.0, 1.0, 1.0, 1.0, 1.0, 1.0, 1.0, 1.0, 1.0, 1.0, 1.0, 1.0, 1.0, 1.0, 1.0, 1.0, 0.0, 1.0, 0.0, 1.0, 0.0, 1.0, 0.0, 1.0, 0.5233, 1.0, 0.0, 1.0, 0.0, 1.0, 0.5233, 1.0, 0.0, 1.0, 0.0, 1.0, 0.0, 1.0, 0.0, 1.0, 1.0, 1.0, 1.0, 1.0, 1.0, 1.0, 1.0, 1.0, 1.0, 1.0, 1.0, 1.0, 1.0, 1.0, 1.0, 1.0, 0.0, 1.0, 0.0, 1.0, 0.0, 1.0, 0.0, 1.0, 0.5233, 1.0, 0.0, 1.0, 0.0, 1.0, 0.5233, 1.0, 0.0, 1.0, 0.0, 1.0, 0.0, 1.0, 0.0, 1.0, 1.0, 1.0, 1.0, 1.0, 1.0, 1.0, 1.0, 1.0, 1.0, 1.0, 1.0, 1.0, 1.0, 1.0, 1.0, 1.0, 0.0, 1.0, 0.0, 1.0, 0.0, 1.0, 0.0, 1.0, 0.5233, 1.0, 0.0, 1.0, 0.0, 1.0, 0.5233, 1.0, 1.0, 1.0, 0.5233, 1.0, 0.5233, 1.0, 1.0, 1.0, 1.0, 1.0, 0.5233, 1.0, 0.5233, 1.0, 1.0, 1.0, 1.0, 1.0, 0.5233, 1.0, 0.5233, 1.0, 1.0, 1.0, 1.0, 1.0, 0.5233, 1.0, 0.5233, 1.0, 1.0, 1.0, 1.0, 1.0, 0.5233, 1.0, 0.5233, 1.0, 1.0, 1.0, 1.0, 1.0, 0.5233, 1.0, 0.5233, 1.0, 1.0, 1.0, 1.0, 1.0, 0.5233, 1.0, 0.5233, 1.0, 1.0, 1.0, 1.0, 1.0, 0.5233, 1.0, 0.5233, 1.0, 1.0, 1.0, 1.0, 1.0, 0.5233, 1.0, 0.5233, 1.0, 1.0, 1.0, 1.0, 1.0, 0.5233, 1.0, 0.5233, 1.0, 1.0, 1.0, 1.0, 1.0, 0.5233, 1.0, 0.5233, 1.0, 1.0, 0.5225, 0.0, 0.77, 0.0, 0.77, 0.5233, 0.5225, 0.5233, 0.2588, 0.0, 0.5225, 0.0, 0.5225, 0.5233, 0.2588, 0.5233, 0.0, 0.0, 0.2588, 0.0, 0.2588, 0.5233, 0.0, 0.5233, 0.0, 0.0, 0.0, 0.5233, 0.0, 0.5233, 0.0, 0.0, 0.0, 0.0, 0.0, 0.5233, 0.0, 0.5233, 0.0, 0.0, 0.0, 0.0, 0.0, 0.5233, 0.0, 0.5233, 0.0, 0.0, 0.0, 0.0, 0.0, 0.5233, 0.0, 0.5233, 0.0, 0.0, 1.0, 0.0, 1.0, 0.5233, 1.0, 0.5233, 1.0, 0.0, 1.0, 0.0, 1.0, 0.5233, 1.0, 0.5233, 1.0, 0.0, 0.0, 0.0, 0.0, 0.5233, 0.0, 0.5233, 0.0, 0.0, 0.0, 0.0, 0.0, 0.5233, 0.0, 0.5233, 0.0, 0.0, 0.0, 0.0, 0.0, 0.5233, 0.0, 0.5233, 0.0, 0.0, 1.0, 1.0, 1.0, 0.5233, 1.0, 0.5233, 1.0, 1.0, 1.0, 1.0, 1.0, 0.5233, 1.0, 0.5233, 1.0, 1.0, 0.009709, 0.9804, 0.009709, 0.03307, 0.9806, -0.02575, 0.9903, 0.9804, 1.0, 1.0, 1.0, 0.5233, 1.0, 0.5233, 1.0, 1.0, 1.0, 1.0, 1.0, 0.5233, 1.0, 0.5233, 1.0, 1.0, 1.0, 1.0, 1.0, 0.5233, 1.0, 0.5233, 1.0, 1.0, 1.0, 1.0, 1.0, 0.5233, 1.0, 0.5233, 1.0, 1.0, 1.0, 1.0, 1.0, 0.5233, 1.0, 0.5233, 1.0, 1.0, 1.0, 1.0, 1.0, 0.5233, 1.0, 0.5233, 1.0, 1.0, 1.0, 1.0, 1.0, 0.5233, 1.0, 0.5233, 1.0, 1.0, 1.0, 1.0, 1.0, 0.5233, 1.0, 0.5233, 1.0, 1.0, 1.0, 1.0, 1.0, 0.5233, 1.0, 0.5233, 1.0, 1.0, 1.0, 1.0, 1.0, 0.5233, 1.0, 0.5233, 1.0, 1.0, 1.0, 1.0, 1.0, 0.5233, 1.0, 0.5233, 1.0, 1.0, 1.0, 1.0, 1.0, 0.5233, 1.0, 0.5233, 1.0, 1.0, 0.77, 0.0, 1.0, 0.0, 1.0, 0.5233, 0.77, 0.5233])
me_plane.materials.append(mat_material_001)
me_plane.materials.append(mat_material_002)
me_plane.materials.append(mat_material_003)
me_plane.update()

# ---- objects
ob_plane = bpy.data.objects.new('Plane', me_plane)

# ---- transforms, parenting, visibility, modifiers, constraints
ob_plane.location = (0.0, 0.0, 0.0)
_m = ob_plane.modifiers.new('Mirror', 'MIRROR')
_m.use_axis = (False, True, False)
_m.use_clip = True

# ---- collection membership
col_collection.objects.link(ob_plane)

# ---- scene / render settings (as saved in the file)
scene.frame_start = 1; scene.frame_end = 250; scene.frame_set(0)
scene.render.engine = 'CYCLES'
scene.cycles.sampling_pattern = 'TABULATED_SOBOL'
scene.cycles.use_light_tree = False
scene.view_settings.view_transform = 'Filmic'
bpy.context.view_layer.update()

# ---- added for rendering (the .blend has no active camera and no usable light): camera, sun
cam_auto = bpy.data.cameras.new('AutoCamera')
cam_auto.lens = 50.0
cam_auto.sensor_width = 36.0
cam_auto.clip_end = 1000.0
ob_auto_camera = bpy.data.objects.new('AutoCamera', cam_auto)
scene.collection.objects.link(ob_auto_camera)
ob_auto_camera.location = (2.33296, -2.5939, 2.22541)
ob_auto_camera.rotation_euler = (1.09748, -7.21219e-08, 0.694738)
scene.camera = ob_auto_camera
light_auto_sun = bpy.data.lights.new('AutoSun', 'SUN')
light_auto_sun.energy = 3.0
light_auto_sun.angle = 0.0523599
ob_auto_sun = bpy.data.objects.new('AutoSun', light_auto_sun)
scene.collection.objects.link(ob_auto_sun)
ob_auto_sun.rotation_euler = (0.872665, 0.174533, 0.523599)
bpy.context.view_layer.update()
